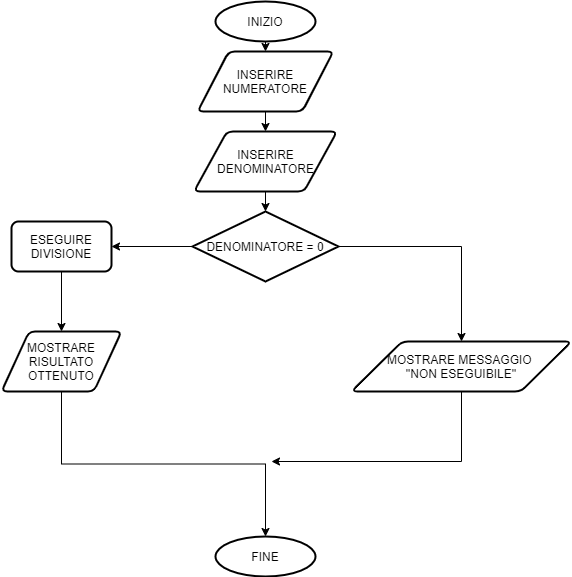

The diagram above was exported from draw.io. Its source (the exported page's mxGraphModel, read from the mxfile embedded in the PNG):
<mxGraphModel dx="1038" dy="580" grid="1" gridSize="10" guides="1" tooltips="1" connect="1" arrows="1" fold="1" page="1" pageScale="1" pageWidth="827" pageHeight="1169" math="0" shadow="0">
  <root>
    <mxCell id="0" />
    <mxCell id="1" parent="0" />
    <mxCell id="j56hffaD0pAwAVbejcBG-5" style="edgeStyle=orthogonalEdgeStyle;rounded=0;orthogonalLoop=1;jettySize=auto;html=1;exitX=0.5;exitY=1;exitDx=0;exitDy=0;exitPerimeter=0;entryX=0.5;entryY=0;entryDx=0;entryDy=0;" parent="1" source="j56hffaD0pAwAVbejcBG-2" target="j56hffaD0pAwAVbejcBG-3" edge="1">
      <mxGeometry relative="1" as="geometry" />
    </mxCell>
    <mxCell id="j56hffaD0pAwAVbejcBG-2" value="INIZIO" style="strokeWidth=2;html=1;shape=mxgraph.flowchart.start_1;whiteSpace=wrap;" parent="1" vertex="1">
      <mxGeometry x="364" y="10" width="100" height="40" as="geometry" />
    </mxCell>
    <mxCell id="j56hffaD0pAwAVbejcBG-6" style="edgeStyle=orthogonalEdgeStyle;rounded=0;orthogonalLoop=1;jettySize=auto;html=1;exitX=0.5;exitY=1;exitDx=0;exitDy=0;entryX=0.5;entryY=0;entryDx=0;entryDy=0;" parent="1" source="j56hffaD0pAwAVbejcBG-3" target="j56hffaD0pAwAVbejcBG-4" edge="1">
      <mxGeometry relative="1" as="geometry" />
    </mxCell>
    <mxCell id="j56hffaD0pAwAVbejcBG-3" value="INSERIRE NUMERATORE" style="shape=parallelogram;html=1;strokeWidth=2;perimeter=parallelogramPerimeter;whiteSpace=wrap;rounded=1;arcSize=12;size=0.23;" parent="1" vertex="1">
      <mxGeometry x="346" y="60" width="136" height="60" as="geometry" />
    </mxCell>
    <mxCell id="j56hffaD0pAwAVbejcBG-19" style="edgeStyle=orthogonalEdgeStyle;rounded=0;orthogonalLoop=1;jettySize=auto;html=1;exitX=0.5;exitY=1;exitDx=0;exitDy=0;entryX=0.5;entryY=0;entryDx=0;entryDy=0;entryPerimeter=0;" parent="1" source="j56hffaD0pAwAVbejcBG-4" target="j56hffaD0pAwAVbejcBG-7" edge="1">
      <mxGeometry relative="1" as="geometry" />
    </mxCell>
    <mxCell id="j56hffaD0pAwAVbejcBG-4" value="INSERIRE DENOMINATORE" style="shape=parallelogram;html=1;strokeWidth=2;perimeter=parallelogramPerimeter;whiteSpace=wrap;rounded=1;arcSize=12;size=0.23;" parent="1" vertex="1">
      <mxGeometry x="342.5" y="140" width="143" height="60" as="geometry" />
    </mxCell>
    <mxCell id="j56hffaD0pAwAVbejcBG-8" style="edgeStyle=orthogonalEdgeStyle;rounded=0;orthogonalLoop=1;jettySize=auto;html=1;exitX=1;exitY=0.5;exitDx=0;exitDy=0;exitPerimeter=0;" parent="1" source="j56hffaD0pAwAVbejcBG-7" edge="1">
      <mxGeometry relative="1" as="geometry">
        <mxPoint x="610" y="350" as="targetPoint" />
      </mxGeometry>
    </mxCell>
    <mxCell id="j56hffaD0pAwAVbejcBG-15" style="edgeStyle=orthogonalEdgeStyle;rounded=0;orthogonalLoop=1;jettySize=auto;html=1;exitX=0;exitY=0.5;exitDx=0;exitDy=0;exitPerimeter=0;entryX=1;entryY=0.5;entryDx=0;entryDy=0;" parent="1" source="j56hffaD0pAwAVbejcBG-7" target="j56hffaD0pAwAVbejcBG-12" edge="1">
      <mxGeometry relative="1" as="geometry" />
    </mxCell>
    <mxCell id="j56hffaD0pAwAVbejcBG-7" value="DENOMINATORE = 0" style="strokeWidth=2;html=1;shape=mxgraph.flowchart.decision;whiteSpace=wrap;" parent="1" vertex="1">
      <mxGeometry x="341" y="220" width="146" height="70" as="geometry" />
    </mxCell>
    <mxCell id="j56hffaD0pAwAVbejcBG-18" style="edgeStyle=orthogonalEdgeStyle;rounded=0;orthogonalLoop=1;jettySize=auto;html=1;exitX=0.5;exitY=1;exitDx=0;exitDy=0;" parent="1" source="j56hffaD0pAwAVbejcBG-10" edge="1">
      <mxGeometry relative="1" as="geometry">
        <mxPoint x="420" y="470" as="targetPoint" />
        <Array as="points">
          <mxPoint x="610" y="400" />
          <mxPoint x="610" y="470" />
        </Array>
      </mxGeometry>
    </mxCell>
    <mxCell id="j56hffaD0pAwAVbejcBG-10" value="MOSTRARE MESSAGGIO &lt;br&gt;''NON ESEGUIBILE''" style="shape=parallelogram;html=1;strokeWidth=2;perimeter=parallelogramPerimeter;whiteSpace=wrap;rounded=1;arcSize=12;size=0.23;" parent="1" vertex="1">
      <mxGeometry x="500" y="350" width="220" height="50" as="geometry" />
    </mxCell>
    <mxCell id="j56hffaD0pAwAVbejcBG-16" style="edgeStyle=orthogonalEdgeStyle;rounded=0;orthogonalLoop=1;jettySize=auto;html=1;exitX=0.5;exitY=1;exitDx=0;exitDy=0;entryX=0.5;entryY=0;entryDx=0;entryDy=0;" parent="1" source="j56hffaD0pAwAVbejcBG-12" target="j56hffaD0pAwAVbejcBG-14" edge="1">
      <mxGeometry relative="1" as="geometry" />
    </mxCell>
    <mxCell id="j56hffaD0pAwAVbejcBG-12" value="ESEGUIRE DIVISIONE" style="rounded=1;whiteSpace=wrap;html=1;absoluteArcSize=1;arcSize=14;strokeWidth=2;" parent="1" vertex="1">
      <mxGeometry x="160" y="230" width="100" height="50" as="geometry" />
    </mxCell>
    <mxCell id="j56hffaD0pAwAVbejcBG-13" value="FINE" style="strokeWidth=2;html=1;shape=mxgraph.flowchart.start_1;whiteSpace=wrap;" parent="1" vertex="1">
      <mxGeometry x="364" y="545" width="100" height="40" as="geometry" />
    </mxCell>
    <mxCell id="j56hffaD0pAwAVbejcBG-17" style="edgeStyle=orthogonalEdgeStyle;rounded=0;orthogonalLoop=1;jettySize=auto;html=1;exitX=0.5;exitY=1;exitDx=0;exitDy=0;entryX=0.5;entryY=0;entryDx=0;entryDy=0;entryPerimeter=0;" parent="1" source="j56hffaD0pAwAVbejcBG-14" target="j56hffaD0pAwAVbejcBG-13" edge="1">
      <mxGeometry relative="1" as="geometry" />
    </mxCell>
    <mxCell id="j56hffaD0pAwAVbejcBG-14" value="MOSTRARE RISULTATO OTTENUTO" style="shape=parallelogram;html=1;strokeWidth=2;perimeter=parallelogramPerimeter;whiteSpace=wrap;rounded=1;arcSize=12;size=0.23;" parent="1" vertex="1">
      <mxGeometry x="150" y="340" width="120" height="60" as="geometry" />
    </mxCell>
  </root>
</mxGraphModel>